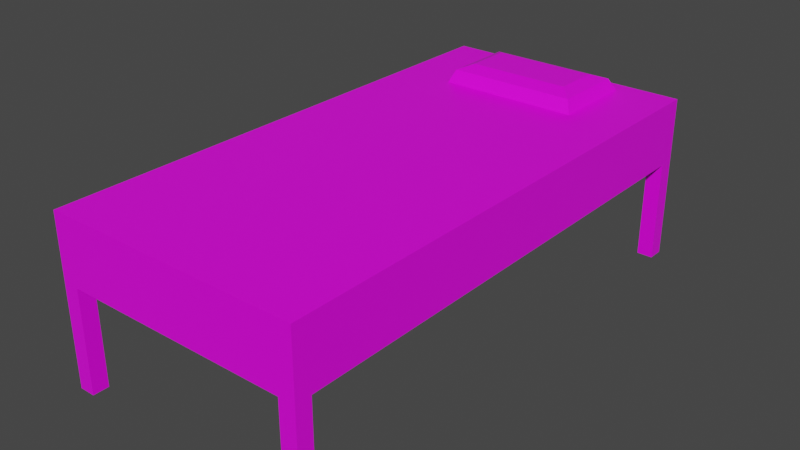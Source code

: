 # Source: Bed.blend  (saved by Blender 2.82.7; exported with 4.5.12 LTS)
import bpy
from mathutils import Matrix  # noqa: F401  (used for matrix-valued properties, if any)

bpy.ops.wm.read_factory_settings(use_empty=True)
scene = bpy.context.scene
scene.name = 'Scene'

# ---- images (referenced by path relative to the original .blend; pixels are not part of the script)
import os
ASSET_DIR = os.environ.get("B2B_ASSET_DIR", "")  # directory of the original .blend (textures are referenced by path, not embedded)
HERE = os.path.dirname(os.path.abspath(__file__))  # packed textures are extracted next to this script under _unpacked/

def load_image(name, relpath, width, height, colorspace="sRGB"):
    """Load a texture the original file referenced (path relative to the .blend, or extracted next to this script)."""
    p = next((c for c in (os.path.join(HERE, relpath), os.path.join(ASSET_DIR, relpath)) if relpath and os.path.exists(c)), "")
    if p:
        img = bpy.data.images.load(p, check_existing=True)
        img.name = name
    else:  # same state as the original file: an image datablock whose file is absent (Cycles renders it pink)
        img = bpy.data.images.new(name, width, height)
        img.source = "FILE"
        img.filepath = "//" + (relpath or name)
    img.colorspace_settings.name = colorspace
    return img
img_bed_texture_png_001 = load_image('Bed_Texture.png.001', 'Bed_Texture.png', 1024, 1024, 'sRGB')

# ---- materials (node trees are filled in below, after node groups)
mat_material = bpy.data.materials.new('Material')
mat_material.alpha_threshold = 0.0
mat_material.use_transparent_shadow = False
mat_material.line_color = (0.0, 0.0, 0.0, 1.0)

# ---- material node trees
mat_material.use_nodes = True; mat_material.node_tree.nodes.clear()
_N = mat_material.node_tree.nodes; _L = mat_material.node_tree.links
n0 = _N.new('ShaderNodeOutputMaterial'); n0.name = 'Material Output'; n0.location = (300, 300)
n1 = _N.new('ShaderNodeBsdfPrincipled'); n1.name = 'Principled BSDF'; n1.location = (10, 300)
n1.distribution = 'GGX'
n1.subsurface_method = 'BURLEY'
n1.inputs[2].default_value = 0.4
n1.inputs[3].default_value = 1.45
n1.inputs[27].default_value = (0.0, 0.0, 0.0, 1.0)
n1.inputs[28].default_value = 1.0
n2 = _N.new('ShaderNodeTexImage'); n2.name = 'Image Texture'; n2.location = (-280, 280)
n2.image = img_bed_texture_png_001
n2.interpolation = 'Closest'
_L.new(n1.outputs[0], n0.inputs[0])
_L.new(n2.outputs[0], n1.inputs[0])
n0.is_active_output = True

# ---- world
world_world = bpy.data.worlds.new('World'); scene.world = world_world
world_world.use_nodes = True; world_world.node_tree.nodes.clear()
_N = world_world.node_tree.nodes; _L = world_world.node_tree.links
n0 = _N.new('ShaderNodeOutputWorld'); n0.name = 'World Output'; n0.location = (300, 300)
n1 = _N.new('ShaderNodeBackground'); n1.name = 'Background'; n1.location = (10, 300)
n1.inputs[0].default_value = (0.05088, 0.05088, 0.05088, 1.0)
_L.new(n1.outputs[0], n0.inputs[0])
n0.is_active_output = True
world_world.color = (0.05088, 0.05088, 0.05088)
world_world.use_sun_shadow = False
world_world.sun_shadow_jitter_overblur = 0.0

# ---- meshes
me_cube = bpy.data.meshes.new('Cube')
me_cube.from_pydata([(0.4664, 0.9561, 0.6063), (-0.4664, -0.8978, 0.3731), (0.4664, -0.9561, 0.6063), (0.4664, -0.9561, 0.0), (-0.4664, 0.9561, 0.6063), (-0.4664, -0.8978, 0.0), (-0.4664, -0.9561, 0.6063), (-0.4664, 0.8978, 0.0), (-0.4081, 0.9561, 0.3731), (-0.4081, 0.8978, 0.3731), (-0.4664, 0.8978, 0.3731), (-0.4081, 0.9561, 0.0), (-0.4664, 0.9561, 0.0), (0.4081, 0.9561, 0.3731), (0.4081, 0.9561, 0.0), (0.4664, 0.9561, 0.0), (-0.4664, -0.9561, 0.0), (-0.4081, 0.8978, 0.0), (-0.4081, -0.9561, 0.0), (-0.4081, -0.9561, 0.3731), (-0.4081, -0.8978, 0.3731), (-0.4081, -0.8978, 0.0), (0.4081, -0.9561, 0.0), (0.4081, -0.8978, 0.0), (0.4664, -0.8978, 0.0), (0.4081, -0.9561, 0.3731), (0.4081, -0.8978, 0.3731), (0.4664, -0.8978, 0.3731), (0.4664, 0.8978, 0.0), (0.4081, 0.8978, 0.0), (0.4081, 0.8978, 0.3731), (0.4664, 0.8978, 0.3731), (-0.4664, 0.8975, 0.6063), (0.4664, 0.8975, 0.6063), (-0.4664, 0.5831, 0.6063), (0.4664, 0.5831, 0.6063), (-0.2565, 0.8975, 0.6063), (-0.2565, 0.5831, 0.6063), (0.2565, 0.8975, 0.6063), (0.2565, 0.5831, 0.6063), (0.1832, 0.6564, 0.6704), (0.2333, 0.6063, 0.6519), (0.1836, 0.8223, 0.6704), (0.2335, 0.8733, 0.6519), (-0.1943, 0.6565, 0.6704), (-0.239, 0.6062, 0.6518), (-0.1943, 0.8233, 0.6704), (-0.2392, 0.8743, 0.6517)], [], [(0, 4, 32, 36, 38, 33), (12, 4, 0, 15, 14, 13, 8, 11), (16, 6, 34, 32, 4, 12, 7, 10, 1, 5), (17, 9, 10, 7), (11, 8, 9, 17), (7, 12, 11, 17), (19, 20, 21, 18), (5, 21, 18, 16), (5, 1, 20, 21), (3, 2, 6, 16, 18, 19, 25, 22), (24, 27, 26, 23), (23, 22, 25, 26), (3, 22, 23, 24), (2, 3, 24, 27, 31, 28, 15, 0, 33, 35), (28, 31, 30, 29), (13, 14, 29, 30), (14, 15, 28, 29), (13, 30, 31, 27, 26, 25, 19, 20, 1, 10, 9, 8), (33, 38, 39, 35), (35, 39, 37, 34, 6, 2), (37, 36, 32, 34), (40, 42, 46, 44), (47, 43, 38, 36), (37, 45, 47, 36), (39, 38, 43, 41), (41, 43, 42, 40), (44, 46, 47, 45), (46, 42, 43, 47), (40, 44, 45, 41), (45, 37, 39, 41)])
_uv = me_cube.uv_layers.new(name='UVMap')
_uv.uv.foreach_set('vector', [0.3279, 0.6226, 0.3279, 1.0, 0.3485, 1.0, 0.3485, 0.9151, 0.3485, 0.7076, 0.3485, 0.6226, 0.3279, 0.3774, 0.3279, 0.6226, 0.0, 0.6226, 0.0, 0.3774, 0.02049, 0.3774, 0.02049, 0.5283, 0.3074, 0.5283, 0.3074, 0.3774, 1.0, 0.3774, 1.0, 0.6226, 0.459, 0.6226, 0.3485, 0.6226, 0.3279, 0.6226, 0.3279, 0.3774, 0.3484, 0.3774, 0.3484, 0.5283, 0.9795, 0.5283, 0.9795, 0.3774, 0.3074, 0.3774, 0.3074, 0.2264, 0.2869, 0.2264, 0.2869, 0.3774, 0.3279, 0.3774, 0.3279, 0.2264, 0.3074, 0.2264, 0.3074, 0.3774, 0.0, 0.0, 0.0, 0.0, 0.0, 0.0, 0.0, 0.0, 0.3279, 0.3774, 0.3074, 0.3774, 0.3074, 0.2264, 0.3279, 0.2264, 0.0, 0.0, 0.0, 0.0, 0.0, 0.0, 0.0, 0.0, 0.2869, 0.2264, 0.2869, 0.3774, 0.3074, 0.3774, 0.3074, 0.2264, 0.3279, 0.6226, 0.3279, 0.8679, 0.0, 0.8679, 0.0, 0.6226, 0.02049, 0.6226, 0.02049, 0.7736, 0.3074, 0.7736, 0.3074, 0.6226, 0.2869, 0.3774, 0.2869, 0.2264, 0.3074, 0.2264, 0.3074, 0.3774, 0.3074, 0.3774, 0.3279, 0.3774, 0.3279, 0.2264, 0.3074, 0.2264, 0.0, 0.0, 0.0, 0.0, 0.0, 0.0, 0.0, 0.0, 1.0, 0.6226, 1.0, 0.3774, 0.9795, 0.3774, 0.9795, 0.5283, 0.3484, 0.5283, 0.3484, 0.3774, 0.3279, 0.3774, 0.3279, 0.6226, 0.3485, 0.6226, 0.459, 0.6226, 0.2869, 0.2264, 0.2869, 0.3774, 0.3074, 0.3774, 0.3074, 0.2264, 0.3279, 0.2264, 0.3279, 0.3774, 0.3074, 0.3774, 0.3074, 0.2264, 0.0, 0.0, 0.0, 0.0, 0.0, 0.0, 0.0, 0.0, 0.3279, 0.02358, 0.3484, 0.02358, 0.3484, 0.0, 0.9795, 0.0, 0.9795, 0.02358, 1.0, 0.02358, 1.0, 0.3538, 0.9795, 0.3538, 0.9795, 0.3774, 0.3484, 0.3774, 0.3484, 0.3538, 0.3279, 0.3538, 0.3485, 0.6226, 0.3485, 0.7076, 0.459, 0.7076, 0.459, 0.6226, 0.459, 0.6226, 0.459, 0.7076, 0.459, 0.9151, 0.459, 1.0, 1.0, 1.0, 1.0, 0.6226, 0.459, 0.9151, 0.3485, 0.9151, 0.3485, 1.0, 0.459, 1.0, 0.4332, 0.7372, 0.3749, 0.7371, 0.3745, 0.8899, 0.4332, 0.8899, 0.3566, 0.9081, 0.357, 0.7169, 0.3485, 0.7076, 0.3485, 0.9151, 0.459, 0.9151, 0.4509, 0.908, 0.3566, 0.9081, 0.3485, 0.9151, 0.459, 0.7076, 0.3485, 0.7076, 0.357, 0.7169, 0.4508, 0.717, 0.4508, 0.717, 0.357, 0.7169, 0.3749, 0.7371, 0.4332, 0.7372, 0.4332, 0.8899, 0.3745, 0.8899, 0.3566, 0.9081, 0.4509, 0.908, 0.3745, 0.8899, 0.3749, 0.7371, 0.357, 0.7169, 0.3566, 0.9081, 0.4332, 0.7372, 0.4332, 0.8899, 0.4509, 0.908, 0.4508, 0.717, 0.4509, 0.908, 0.459, 0.9151, 0.459, 0.7076, 0.4508, 0.717])
me_cube.materials.append(mat_material)
me_cube.use_remesh_preserve_volume = False
me_cube.use_remesh_preserve_attributes = False
me_cube.use_mirror_vertex_groups = False
me_cube.update()

# ---- objects
ob_bed = bpy.data.objects.new('bed', me_cube)

# ---- transforms, parenting, visibility, modifiers, constraints
ob_bed.location = (0.0, 0.0, 0.0)
ob_bed.lock_rotations_4d = False
ob_bed.empty_display_type = 'ARROWS'
ob_bed.lineart.crease_threshold = 0.0

# ---- collection membership
scene.collection.objects.link(ob_bed)

# ---- scene / render settings (as saved in the file)
scene.frame_start = 1; scene.frame_end = 250; scene.frame_set(175)
scene.render.engine = 'BLENDER_EEVEE_NEXT'
scene.cycles.use_denoising = False
scene.cycles.samples = 128
scene.cycles.sampling_pattern = 'TABULATED_SOBOL'
scene.cycles.use_adaptive_sampling = False
scene.cycles.use_light_tree = False
scene.view_settings.view_transform = 'Filmic'
bpy.context.view_layer.update()

# ---- added for rendering (the .blend has no active camera and no usable light): camera, sun
cam_auto = bpy.data.cameras.new('AutoCamera')
cam_auto.lens = 50.0
cam_auto.sensor_width = 36.0
cam_auto.clip_end = 1000.0
ob_auto_camera = bpy.data.objects.new('AutoCamera', cam_auto)
scene.collection.objects.link(ob_auto_camera)
ob_auto_camera.location = (2.06394, -2.47673, 1.98637)
ob_auto_camera.rotation_euler = (1.09748, -7.21219e-08, 0.694738)
scene.camera = ob_auto_camera
light_auto_sun = bpy.data.lights.new('AutoSun', 'SUN')
light_auto_sun.energy = 3.0
light_auto_sun.angle = 0.0523599
ob_auto_sun = bpy.data.objects.new('AutoSun', light_auto_sun)
scene.collection.objects.link(ob_auto_sun)
ob_auto_sun.rotation_euler = (0.872665, 0.174533, 0.523599)
bpy.context.view_layer.update()
